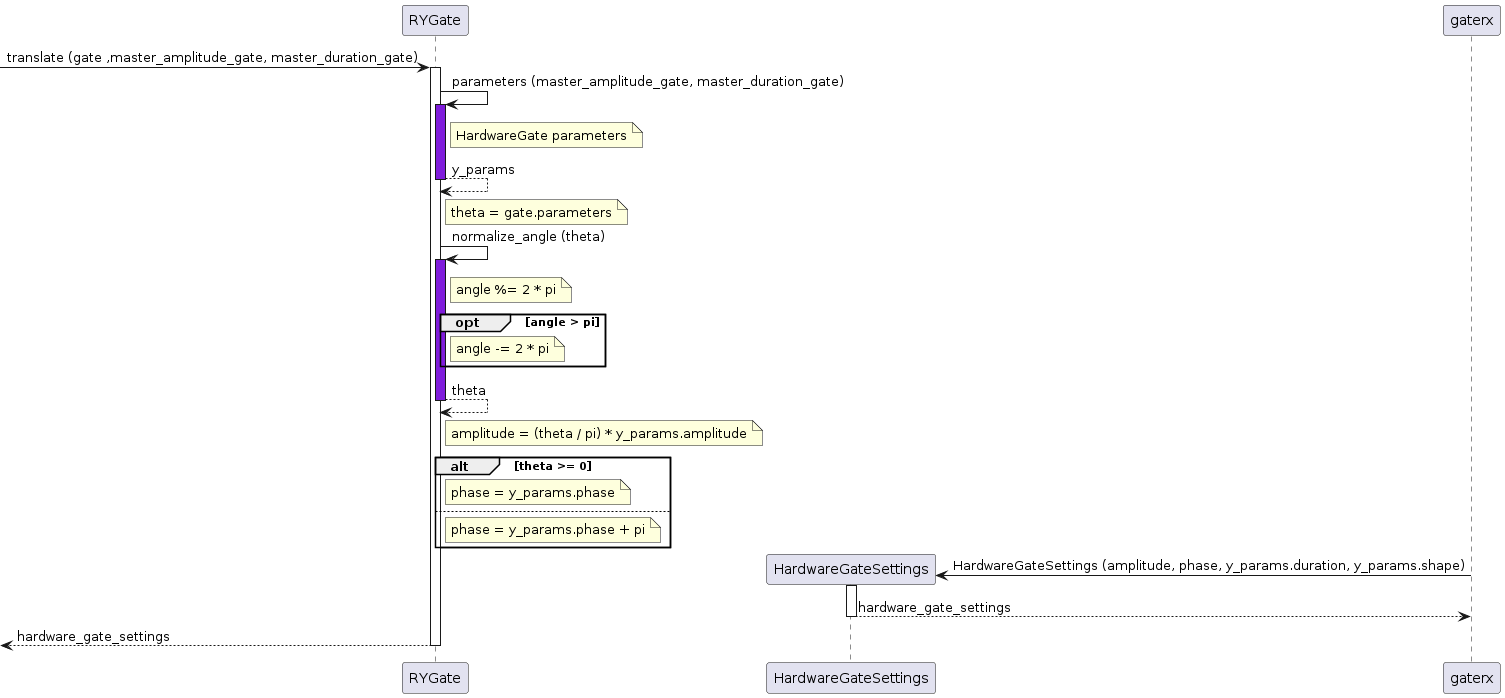

The diagram above was rendered by PlantUML. Its source (embedded in the PNG):
@startuml

participant RYGate as gatery
participant HardwareGateSettings as hardset

[-> gatery ++: translate (gate ,master_amplitude_gate, master_duration_gate)
gatery -> gatery: parameters (master_amplitude_gate, master_duration_gate)
activate gatery #7F1CDB
note right of gatery: HardwareGate parameters
return y_params
note right of gatery: theta = gate.parameters
gatery -> gatery: normalize_angle (theta)
activate gatery #7F1CDB
note right of gatery: angle %= 2 * pi
opt angle > pi
    note right of gatery: angle -= 2 * pi
end
return theta
note right of gatery: amplitude = (theta / pi) * y_params.amplitude
alt theta >= 0
    note right of gatery: phase = y_params.phase
else
    note right of gatery: phase = y_params.phase + pi
end

gaterx -> hardset **: HardwareGateSettings (amplitude, phase, y_params.duration, y_params.shape)
activate hardset
return hardware_gate_settings
return hardware_gate_settings

@enduml